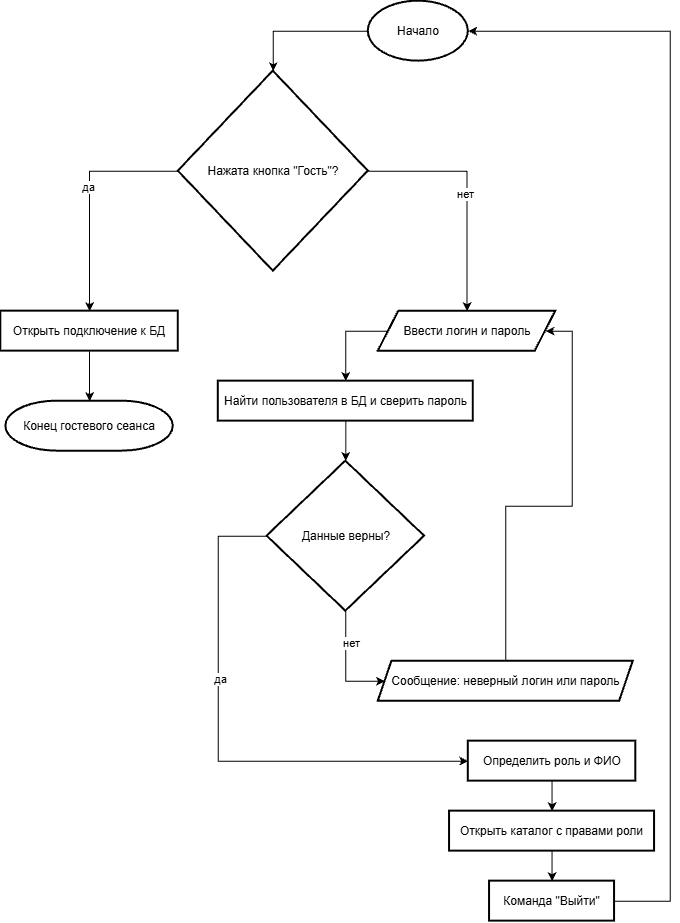

The diagram above was exported from draw.io. Its source (the exported page's mxGraphModel, read from the mxfile embedded in the PNG):
<mxGraphModel dx="2102" dy="671" grid="1" gridSize="10" guides="1" tooltips="1" connect="1" arrows="1" fold="1" page="1" pageScale="1" pageWidth="827" pageHeight="1169" math="0" shadow="0">
  <root>
    <mxCell id="0" />
    <mxCell id="1" parent="0" />
    <mxCell id="3GNSc7IkhLKbjuLasFtp-2" parent="1" style="strokeWidth=2;html=1;shape=mxgraph.flowchart.start_1;whiteSpace=wrap;" value="Начало" vertex="1">
      <mxGeometry height="60" width="100" x="350" y="70" as="geometry" />
    </mxCell>
    <mxCell id="N6GaeN7UC6hqsI3EooOL-38" edge="1" parent="1" source="3GNSc7IkhLKbjuLasFtp-4" style="edgeStyle=orthogonalEdgeStyle;rounded=0;orthogonalLoop=1;jettySize=auto;html=1;exitX=0.5;exitY=1;exitDx=0;exitDy=0;entryX=0.5;entryY=0;entryDx=0;entryDy=0;" target="N6GaeN7UC6hqsI3EooOL-37">
      <mxGeometry relative="1" as="geometry" />
    </mxCell>
    <mxCell id="3GNSc7IkhLKbjuLasFtp-4" parent="1" style="rounded=1;whiteSpace=wrap;html=1;absoluteArcSize=1;arcSize=0;strokeWidth=2;" value="Открыть каталог с правами роли" vertex="1">
      <mxGeometry height="40" width="205" x="431.25" y="880" as="geometry" />
    </mxCell>
    <mxCell id="N6GaeN7UC6hqsI3EooOL-26" edge="1" parent="1" source="3GNSc7IkhLKbjuLasFtp-5" style="edgeStyle=orthogonalEdgeStyle;rounded=0;orthogonalLoop=1;jettySize=auto;html=1;exitX=0;exitY=0.5;exitDx=0;exitDy=0;entryX=0.5;entryY=0;entryDx=0;entryDy=0;" target="3GNSc7IkhLKbjuLasFtp-7">
      <mxGeometry relative="1" as="geometry">
        <Array as="points">
          <mxPoint x="327.53" y="400.06" />
        </Array>
      </mxGeometry>
    </mxCell>
    <mxCell id="3GNSc7IkhLKbjuLasFtp-5" parent="1" style="shape=parallelogram;html=1;strokeWidth=2;perimeter=parallelogramPerimeter;whiteSpace=wrap;rounded=1;arcSize=0;size=0.11580882352941177;" value="Ввести логин и пароль" vertex="1">
      <mxGeometry height="40" width="177.5" x="360" y="380" as="geometry" />
    </mxCell>
    <mxCell id="N6GaeN7UC6hqsI3EooOL-15" edge="1" parent="1" source="3GNSc7IkhLKbjuLasFtp-6" style="edgeStyle=orthogonalEdgeStyle;rounded=0;orthogonalLoop=1;jettySize=auto;html=1;exitX=0;exitY=0.5;exitDx=0;exitDy=0;exitPerimeter=0;entryX=0.5;entryY=0;entryDx=0;entryDy=0;" target="N6GaeN7UC6hqsI3EooOL-5">
      <mxGeometry relative="1" as="geometry" />
    </mxCell>
    <mxCell id="N6GaeN7UC6hqsI3EooOL-16" connectable="0" parent="N6GaeN7UC6hqsI3EooOL-15" style="edgeLabel;html=1;align=center;verticalAlign=middle;resizable=0;points=[];" value="да" vertex="1">
      <mxGeometry relative="1" x="-0.0836" y="-2" as="geometry">
        <mxPoint as="offset" />
      </mxGeometry>
    </mxCell>
    <mxCell id="N6GaeN7UC6hqsI3EooOL-19" edge="1" parent="1" source="3GNSc7IkhLKbjuLasFtp-6" style="edgeStyle=orthogonalEdgeStyle;rounded=0;orthogonalLoop=1;jettySize=auto;html=1;entryX=0.5;entryY=0;entryDx=0;entryDy=0;" target="3GNSc7IkhLKbjuLasFtp-5">
      <mxGeometry relative="1" as="geometry" />
    </mxCell>
    <mxCell id="N6GaeN7UC6hqsI3EooOL-20" connectable="0" parent="N6GaeN7UC6hqsI3EooOL-19" style="edgeLabel;html=1;align=center;verticalAlign=middle;resizable=0;points=[];" value="нет" vertex="1">
      <mxGeometry relative="1" x="0.0131" y="-2" as="geometry">
        <mxPoint as="offset" />
      </mxGeometry>
    </mxCell>
    <mxCell id="3GNSc7IkhLKbjuLasFtp-6" parent="1" style="strokeWidth=2;html=1;shape=mxgraph.flowchart.decision;whiteSpace=wrap;" value="Нажата кнопка &quot;Гость&quot;?" vertex="1">
      <mxGeometry height="200" width="190" x="160" y="140" as="geometry" />
    </mxCell>
    <mxCell id="3GNSc7IkhLKbjuLasFtp-7" parent="1" style="rounded=1;whiteSpace=wrap;html=1;absoluteArcSize=1;arcSize=0;strokeWidth=2;" value="Найти пользователя в БД и сверить пароль" vertex="1">
      <mxGeometry height="40" width="255" x="200" y="450" as="geometry" />
    </mxCell>
    <mxCell id="N6GaeN7UC6hqsI3EooOL-36" edge="1" parent="1" source="3GNSc7IkhLKbjuLasFtp-8" style="edgeStyle=orthogonalEdgeStyle;rounded=0;orthogonalLoop=1;jettySize=auto;html=1;exitX=0.5;exitY=1;exitDx=0;exitDy=0;entryX=0.5;entryY=0;entryDx=0;entryDy=0;" target="3GNSc7IkhLKbjuLasFtp-4">
      <mxGeometry relative="1" as="geometry" />
    </mxCell>
    <mxCell id="3GNSc7IkhLKbjuLasFtp-8" parent="1" style="rounded=1;whiteSpace=wrap;html=1;absoluteArcSize=1;arcSize=0;strokeWidth=2;" value="Определить роль и ФИО" vertex="1">
      <mxGeometry height="40" width="167.5" x="450" y="810" as="geometry" />
    </mxCell>
    <mxCell id="3GNSc7IkhLKbjuLasFtp-10" parent="1" style="strokeWidth=2;html=1;shape=mxgraph.flowchart.terminator;whiteSpace=wrap;" value="Конец гостевого сеанса" vertex="1">
      <mxGeometry height="50" width="167.5" x="-12.5" y="470" as="geometry" />
    </mxCell>
    <mxCell id="N6GaeN7UC6hqsI3EooOL-5" parent="1" style="rounded=1;whiteSpace=wrap;html=1;absoluteArcSize=1;arcSize=0;strokeWidth=2;" value="Открыть подключение к БД" vertex="1">
      <mxGeometry height="40" width="177.5" x="-17.5" y="380" as="geometry" />
    </mxCell>
    <mxCell id="N6GaeN7UC6hqsI3EooOL-11" edge="1" parent="1" source="3GNSc7IkhLKbjuLasFtp-2" style="edgeStyle=orthogonalEdgeStyle;rounded=0;orthogonalLoop=1;jettySize=auto;html=1;entryX=0.5;entryY=0;entryDx=0;entryDy=0;entryPerimeter=0;" target="3GNSc7IkhLKbjuLasFtp-6">
      <mxGeometry relative="1" as="geometry">
        <Array as="points">
          <mxPoint x="255.06" y="100.06" />
        </Array>
      </mxGeometry>
    </mxCell>
    <mxCell id="N6GaeN7UC6hqsI3EooOL-17" edge="1" parent="1" source="N6GaeN7UC6hqsI3EooOL-5" style="edgeStyle=orthogonalEdgeStyle;rounded=0;orthogonalLoop=1;jettySize=auto;html=1;entryX=0.5;entryY=0;entryDx=0;entryDy=0;entryPerimeter=0;" target="3GNSc7IkhLKbjuLasFtp-10">
      <mxGeometry relative="1" as="geometry" />
    </mxCell>
    <mxCell id="N6GaeN7UC6hqsI3EooOL-31" edge="1" parent="1" source="N6GaeN7UC6hqsI3EooOL-28" style="edgeStyle=orthogonalEdgeStyle;rounded=0;orthogonalLoop=1;jettySize=auto;html=1;entryX=0;entryY=0.5;entryDx=0;entryDy=0;libavoidRouting=1;" target="N6GaeN7UC6hqsI3EooOL-30">
      <mxGeometry relative="1" as="geometry">
        <Array as="points">
          <mxPoint x="328" y="750" />
        </Array>
      </mxGeometry>
    </mxCell>
    <mxCell id="N6GaeN7UC6hqsI3EooOL-32" connectable="0" parent="N6GaeN7UC6hqsI3EooOL-31" style="edgeLabel;html=1;align=center;verticalAlign=middle;resizable=0;points=[];" value="нет" vertex="1">
      <mxGeometry relative="1" x="-0.4137" y="5" as="geometry">
        <mxPoint as="offset" />
      </mxGeometry>
    </mxCell>
    <mxCell id="N6GaeN7UC6hqsI3EooOL-34" edge="1" parent="1" source="N6GaeN7UC6hqsI3EooOL-28" style="edgeStyle=orthogonalEdgeStyle;rounded=0;orthogonalLoop=1;jettySize=auto;html=1;entryX=0;entryY=0.5;entryDx=0;entryDy=0;" target="3GNSc7IkhLKbjuLasFtp-8">
      <mxGeometry relative="1" as="geometry">
        <Array as="points">
          <mxPoint x="200" y="605" />
          <mxPoint x="200" y="830.06" />
        </Array>
      </mxGeometry>
    </mxCell>
    <mxCell id="N6GaeN7UC6hqsI3EooOL-35" connectable="0" parent="N6GaeN7UC6hqsI3EooOL-34" style="edgeLabel;html=1;align=center;verticalAlign=middle;resizable=0;points=[];" value="да" vertex="1">
      <mxGeometry relative="1" x="-0.2703" y="2" as="geometry">
        <mxPoint y="1" as="offset" />
      </mxGeometry>
    </mxCell>
    <mxCell id="N6GaeN7UC6hqsI3EooOL-28" parent="1" style="strokeWidth=2;html=1;shape=mxgraph.flowchart.decision;whiteSpace=wrap;" value="Данные верны?" vertex="1">
      <mxGeometry height="150" width="157.5" x="248.75" y="530" as="geometry" />
    </mxCell>
    <mxCell id="N6GaeN7UC6hqsI3EooOL-29" edge="1" parent="1" source="3GNSc7IkhLKbjuLasFtp-7" style="edgeStyle=orthogonalEdgeStyle;rounded=0;orthogonalLoop=1;jettySize=auto;html=1;entryX=0.5;entryY=0;entryDx=0;entryDy=0;entryPerimeter=0;" target="N6GaeN7UC6hqsI3EooOL-28">
      <mxGeometry relative="1" as="geometry" />
    </mxCell>
    <mxCell id="N6GaeN7UC6hqsI3EooOL-33" edge="1" parent="1" source="N6GaeN7UC6hqsI3EooOL-30" style="edgeStyle=orthogonalEdgeStyle;rounded=0;orthogonalLoop=1;jettySize=auto;html=1;entryX=1;entryY=0.5;entryDx=0;entryDy=0;libavoidRouting=1;" target="3GNSc7IkhLKbjuLasFtp-5">
      <mxGeometry relative="1" as="geometry">
        <Array as="points">
          <mxPoint x="488" y="575" />
          <mxPoint x="554" y="575" />
          <mxPoint x="554" y="400" />
        </Array>
      </mxGeometry>
    </mxCell>
    <mxCell id="N6GaeN7UC6hqsI3EooOL-30" parent="1" style="shape=parallelogram;html=1;strokeWidth=2;perimeter=parallelogramPerimeter;whiteSpace=wrap;rounded=1;arcSize=0;size=0.05357142857142857;" value="Сообщение: неверный логин или пароль" vertex="1">
      <mxGeometry height="40" width="255" x="360" y="730" as="geometry" />
    </mxCell>
    <mxCell id="N6GaeN7UC6hqsI3EooOL-37" parent="1" style="rounded=1;whiteSpace=wrap;html=1;absoluteArcSize=1;arcSize=0;strokeWidth=2;" value="Команда &quot;Выйти&quot;" vertex="1">
      <mxGeometry height="40" width="125" x="471.25" y="950" as="geometry" />
    </mxCell>
    <mxCell id="N6GaeN7UC6hqsI3EooOL-39" edge="1" parent="1" source="N6GaeN7UC6hqsI3EooOL-37" style="edgeStyle=orthogonalEdgeStyle;rounded=0;orthogonalLoop=1;jettySize=auto;html=1;entryX=1;entryY=0.5;entryDx=0;entryDy=0;entryPerimeter=0;libavoidRouting=1;" target="3GNSc7IkhLKbjuLasFtp-2">
      <mxGeometry relative="1" as="geometry">
        <Array as="points">
          <mxPoint x="652" y="970" />
          <mxPoint x="652" y="100" />
        </Array>
      </mxGeometry>
    </mxCell>
  </root>
</mxGraphModel>